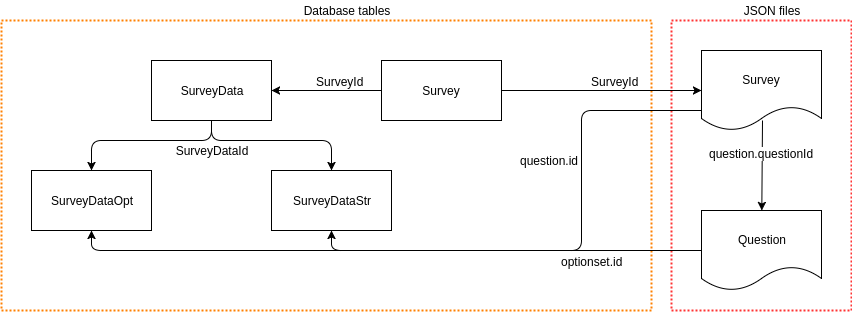

The diagram above was exported from draw.io. Its source (the exported page's mxGraphModel, read from the mxfile embedded in the PNG):
<mxGraphModel dx="1355" dy="827" grid="1" gridSize="10" guides="1" tooltips="1" connect="1" arrows="1" fold="1" page="1" pageScale="1" pageWidth="1169" pageHeight="1654" math="0" shadow="0">
  <root>
    <mxCell id="0" />
    <mxCell id="1" parent="0" />
    <mxCell id="8BM1cmP0zBd4xrb67U5--34" value="" style="rounded=0;whiteSpace=wrap;html=1;fillColor=none;dashed=1;dashPattern=1 1;strokeColor=#FF3333;strokeWidth=2;" vertex="1" parent="1">
      <mxGeometry x="830" y="210" width="180" height="290" as="geometry" />
    </mxCell>
    <mxCell id="8BM1cmP0zBd4xrb67U5--36" value="" style="rounded=0;whiteSpace=wrap;html=1;fillColor=none;dashed=1;dashPattern=1 1;strokeColor=#FF8000;strokeWidth=2;" vertex="1" parent="1">
      <mxGeometry x="160" y="210" width="650" height="290" as="geometry" />
    </mxCell>
    <mxCell id="8BM1cmP0zBd4xrb67U5--15" value="Survey" style="rounded=0;whiteSpace=wrap;html=1;" vertex="1" parent="1">
      <mxGeometry x="540" y="250" width="120" height="60" as="geometry" />
    </mxCell>
    <mxCell id="8BM1cmP0zBd4xrb67U5--16" value="SurveyData&lt;br&gt;" style="rounded=0;whiteSpace=wrap;html=1;" vertex="1" parent="1">
      <mxGeometry x="310" y="250" width="120" height="60" as="geometry" />
    </mxCell>
    <mxCell id="8BM1cmP0zBd4xrb67U5--17" value="SurveyDataOpt" style="rounded=0;whiteSpace=wrap;html=1;" vertex="1" parent="1">
      <mxGeometry x="190" y="360" width="120" height="60" as="geometry" />
    </mxCell>
    <mxCell id="8BM1cmP0zBd4xrb67U5--18" value="SurveyDataStr" style="rounded=0;whiteSpace=wrap;html=1;" vertex="1" parent="1">
      <mxGeometry x="430" y="360" width="120" height="60" as="geometry" />
    </mxCell>
    <mxCell id="8BM1cmP0zBd4xrb67U5--20" value="" style="endArrow=classic;html=1;entryX=1;entryY=0.5;entryDx=0;entryDy=0;exitX=0;exitY=0.5;exitDx=0;exitDy=0;" edge="1" parent="1" source="8BM1cmP0zBd4xrb67U5--15" target="8BM1cmP0zBd4xrb67U5--16">
      <mxGeometry width="50" height="50" relative="1" as="geometry">
        <mxPoint x="510" y="300" as="sourcePoint" />
        <mxPoint x="610" y="340" as="targetPoint" />
      </mxGeometry>
    </mxCell>
    <mxCell id="8BM1cmP0zBd4xrb67U5--21" value="SurveyId" style="text;html=1;resizable=0;points=[];align=center;verticalAlign=middle;labelBackgroundColor=#ffffff;" vertex="1" connectable="0" parent="8BM1cmP0zBd4xrb67U5--20">
      <mxGeometry x="-0.2364" relative="1" as="geometry">
        <mxPoint y="-10" as="offset" />
      </mxGeometry>
    </mxCell>
    <mxCell id="8BM1cmP0zBd4xrb67U5--22" value="" style="endArrow=classic;html=1;exitX=0.5;exitY=1;exitDx=0;exitDy=0;entryX=0.5;entryY=0;entryDx=0;entryDy=0;" edge="1" parent="1" source="8BM1cmP0zBd4xrb67U5--16" target="8BM1cmP0zBd4xrb67U5--17">
      <mxGeometry width="50" height="50" relative="1" as="geometry">
        <mxPoint x="350" y="530" as="sourcePoint" />
        <mxPoint x="400" y="480" as="targetPoint" />
        <Array as="points">
          <mxPoint x="370" y="330" />
          <mxPoint x="250" y="330" />
        </Array>
      </mxGeometry>
    </mxCell>
    <mxCell id="8BM1cmP0zBd4xrb67U5--23" value="" style="endArrow=classic;html=1;exitX=0.5;exitY=1;exitDx=0;exitDy=0;entryX=0.5;entryY=0;entryDx=0;entryDy=0;" edge="1" parent="1" source="8BM1cmP0zBd4xrb67U5--16" target="8BM1cmP0zBd4xrb67U5--18">
      <mxGeometry width="50" height="50" relative="1" as="geometry">
        <mxPoint x="360" y="410" as="sourcePoint" />
        <mxPoint x="410" y="360" as="targetPoint" />
        <Array as="points">
          <mxPoint x="370" y="330" />
          <mxPoint x="490" y="330" />
        </Array>
      </mxGeometry>
    </mxCell>
    <mxCell id="8BM1cmP0zBd4xrb67U5--24" value="SurveyDataId" style="text;html=1;strokeColor=none;fillColor=none;align=center;verticalAlign=middle;whiteSpace=wrap;rounded=0;" vertex="1" parent="1">
      <mxGeometry x="350" y="330" width="40" height="20" as="geometry" />
    </mxCell>
    <mxCell id="8BM1cmP0zBd4xrb67U5--25" value="Survey" style="shape=document;whiteSpace=wrap;html=1;boundedLbl=1;" vertex="1" parent="1">
      <mxGeometry x="860" y="240" width="120" height="80" as="geometry" />
    </mxCell>
    <mxCell id="8BM1cmP0zBd4xrb67U5--26" value="Question" style="shape=document;whiteSpace=wrap;html=1;boundedLbl=1;" vertex="1" parent="1">
      <mxGeometry x="860" y="400" width="120" height="80" as="geometry" />
    </mxCell>
    <mxCell id="8BM1cmP0zBd4xrb67U5--27" value="" style="endArrow=classic;html=1;exitX=1;exitY=0.5;exitDx=0;exitDy=0;entryX=0;entryY=0.5;entryDx=0;entryDy=0;" edge="1" parent="1" source="8BM1cmP0zBd4xrb67U5--15" target="8BM1cmP0zBd4xrb67U5--25">
      <mxGeometry width="50" height="50" relative="1" as="geometry">
        <mxPoint x="710" y="330" as="sourcePoint" />
        <mxPoint x="760" y="280" as="targetPoint" />
      </mxGeometry>
    </mxCell>
    <mxCell id="8BM1cmP0zBd4xrb67U5--28" value="SurveyId" style="text;html=1;resizable=0;points=[];align=center;verticalAlign=middle;labelBackgroundColor=#ffffff;" vertex="1" connectable="0" parent="8BM1cmP0zBd4xrb67U5--27">
      <mxGeometry x="0.13" y="-1" relative="1" as="geometry">
        <mxPoint y="-11" as="offset" />
      </mxGeometry>
    </mxCell>
    <mxCell id="8BM1cmP0zBd4xrb67U5--29" value="" style="endArrow=classic;html=1;" edge="1" parent="1" target="8BM1cmP0zBd4xrb67U5--26">
      <mxGeometry width="50" height="50" relative="1" as="geometry">
        <mxPoint x="921" y="310" as="sourcePoint" />
        <mxPoint x="700" y="430" as="targetPoint" />
      </mxGeometry>
    </mxCell>
    <mxCell id="8BM1cmP0zBd4xrb67U5--30" value="question.questionId" style="text;html=1;resizable=0;points=[];align=center;verticalAlign=middle;labelBackgroundColor=#ffffff;" vertex="1" connectable="0" parent="8BM1cmP0zBd4xrb67U5--29">
      <mxGeometry x="-0.2665" y="-1" relative="1" as="geometry">
        <mxPoint as="offset" />
      </mxGeometry>
    </mxCell>
    <mxCell id="8BM1cmP0zBd4xrb67U5--31" value="" style="endArrow=classic;html=1;entryX=0.5;entryY=1;entryDx=0;entryDy=0;exitX=0;exitY=0.5;exitDx=0;exitDy=0;" edge="1" parent="1" source="8BM1cmP0zBd4xrb67U5--26" target="8BM1cmP0zBd4xrb67U5--18">
      <mxGeometry width="50" height="50" relative="1" as="geometry">
        <mxPoint x="640" y="530" as="sourcePoint" />
        <mxPoint x="690" y="480" as="targetPoint" />
        <Array as="points">
          <mxPoint x="490" y="440" />
        </Array>
      </mxGeometry>
    </mxCell>
    <mxCell id="8BM1cmP0zBd4xrb67U5--32" value="optionset.id" style="text;html=1;resizable=0;points=[];align=center;verticalAlign=middle;labelBackgroundColor=#ffffff;" vertex="1" connectable="0" parent="8BM1cmP0zBd4xrb67U5--31">
      <mxGeometry x="-0.1692" y="2" relative="1" as="geometry">
        <mxPoint x="52" y="8" as="offset" />
      </mxGeometry>
    </mxCell>
    <mxCell id="8BM1cmP0zBd4xrb67U5--33" value="" style="endArrow=classic;html=1;entryX=0.5;entryY=1;entryDx=0;entryDy=0;exitX=0;exitY=0.75;exitDx=0;exitDy=0;" edge="1" parent="1" source="8BM1cmP0zBd4xrb67U5--25" target="8BM1cmP0zBd4xrb67U5--17">
      <mxGeometry width="50" height="50" relative="1" as="geometry">
        <mxPoint x="860" y="440" as="sourcePoint" />
        <mxPoint x="480" y="470" as="targetPoint" />
        <Array as="points">
          <mxPoint x="740" y="300" />
          <mxPoint x="740" y="440" />
          <mxPoint x="250" y="440" />
        </Array>
      </mxGeometry>
    </mxCell>
    <mxCell id="8BM1cmP0zBd4xrb67U5--35" value="JSON files" style="text;html=1;strokeColor=none;fillColor=none;align=center;verticalAlign=middle;whiteSpace=wrap;rounded=0;dashed=1;dashPattern=1 1;" vertex="1" parent="1">
      <mxGeometry x="900" y="190" width="60" height="20" as="geometry" />
    </mxCell>
    <mxCell id="8BM1cmP0zBd4xrb67U5--37" value="Database tables" style="text;html=1;strokeColor=none;fillColor=none;align=center;verticalAlign=middle;whiteSpace=wrap;rounded=0;dashed=1;dashPattern=1 1;" vertex="1" parent="1">
      <mxGeometry x="460" y="190" width="90" height="20" as="geometry" />
    </mxCell>
    <mxCell id="8BM1cmP0zBd4xrb67U5--38" value="question.id" style="text;html=1;resizable=0;points=[];align=center;verticalAlign=middle;labelBackgroundColor=#ffffff;" vertex="1" connectable="0" parent="1">
      <mxGeometry x="709.2461909405479" y="349.9913316318459" as="geometry">
        <mxPoint x="-2" as="offset" />
      </mxGeometry>
    </mxCell>
  </root>
</mxGraphModel>